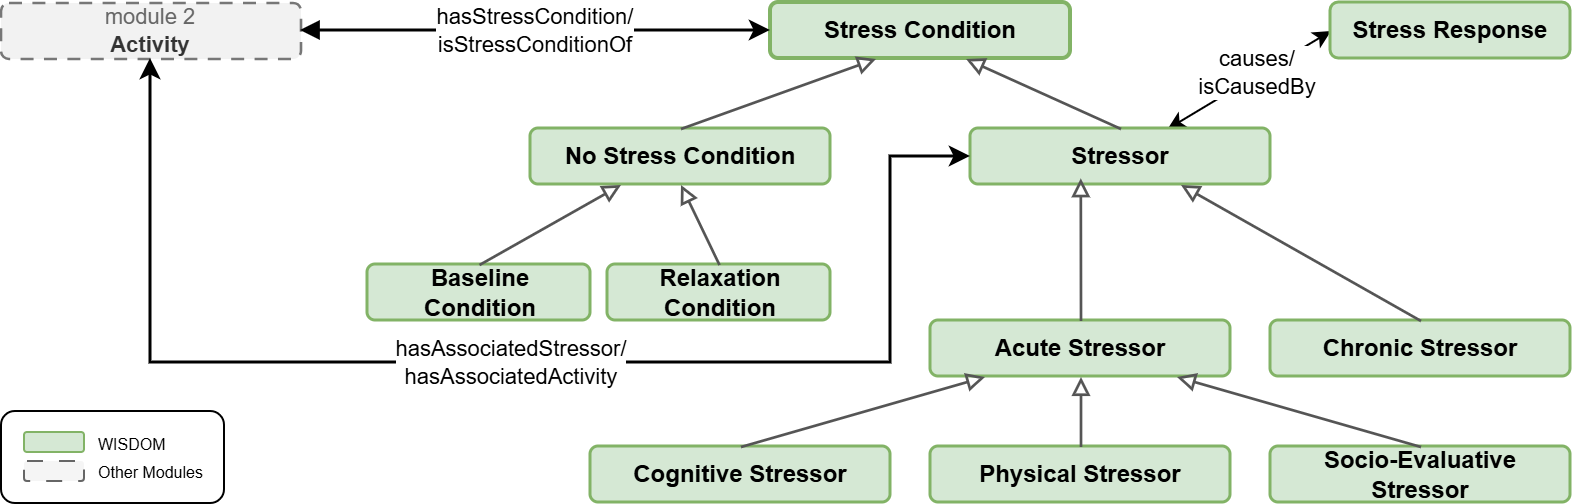

The diagram above was exported from draw.io. Its source (the exported page's mxGraphModel, read from the mxfile embedded in the PNG):
<mxGraphModel dx="1414" dy="743" grid="1" gridSize="10" guides="1" tooltips="1" connect="1" arrows="1" fold="1" page="1" pageScale="1" pageWidth="827" pageHeight="1169" math="0" shadow="0">
  <root>
    <mxCell id="0" />
    <mxCell id="1" parent="0" />
    <mxCell id="2" parent="1" style="rounded=1;whiteSpace=wrap;html=1;fillColor=none;" value="" vertex="1">
      <mxGeometry height="46" width="111.5" x="165" y="294" as="geometry" />
    </mxCell>
    <mxCell id="3" parent="1" style="rounded=1;whiteSpace=wrap;html=1;fillColor=#f5f5f5;strokeColor=#666666;dashed=1;dashPattern=8 8;fontColor=#333333;" value="" vertex="1">
      <mxGeometry height="10" width="30" x="176.5" y="319" as="geometry" />
    </mxCell>
    <mxCell id="4" parent="1" style="text;html=1;whiteSpace=wrap;strokeColor=none;fillColor=none;align=left;verticalAlign=middle;rounded=0;" value="&lt;font style=&quot;font-size: 8px;&quot;&gt;Other Modules&lt;/font&gt;" vertex="1">
      <mxGeometry height="10" width="60" x="211.5" y="319" as="geometry" />
    </mxCell>
    <mxCell id="5" parent="1" style="shape=rectangle;rounded=1;absoluteArcSize=1;arcSize=8;whiteSpace=wrap;html=1;align=center;verticalAlign=middle;fillColor=#d5e8d4;strokeColor=#82b366;strokeWidth=2;fontSize=12;fontStyle=1;spacing=5;" value="&lt;span&gt;Stress Condition&lt;/span&gt;" vertex="1">
      <mxGeometry height="28" width="150" x="550" y="90" as="geometry" />
    </mxCell>
    <mxCell id="6" parent="1" style="shape=rectangle;rounded=1;absoluteArcSize=1;arcSize=8;whiteSpace=wrap;html=1;align=center;verticalAlign=middle;fillColor=#d5e8d4;strokeColor=#82b366;strokeWidth=1.5;fontSize=12;spacing=5;" value="&lt;b&gt;No Stress Condition&lt;/b&gt;" vertex="1">
      <mxGeometry height="28" width="150" x="430" y="153" as="geometry" />
    </mxCell>
    <mxCell id="7" edge="1" parent="1" source="9" style="rounded=0;orthogonalLoop=1;jettySize=auto;html=1;entryX=0;entryY=0.5;entryDx=0;entryDy=0;startArrow=classic;startFill=1;" target="29">
      <mxGeometry relative="1" as="geometry" />
    </mxCell>
    <mxCell id="8" connectable="0" parent="7" style="edgeLabel;html=1;align=center;verticalAlign=middle;resizable=0;points=[];" value="causes/&lt;div&gt;isCausedBy&lt;/div&gt;" vertex="1">
      <mxGeometry relative="1" x="0.1221" y="2" as="geometry">
        <mxPoint as="offset" />
      </mxGeometry>
    </mxCell>
    <mxCell id="9" parent="1" style="shape=rectangle;rounded=1;absoluteArcSize=1;arcSize=8;whiteSpace=wrap;html=1;align=center;verticalAlign=middle;fillColor=#d5e8d4;strokeColor=#82b366;strokeWidth=1.5;fontSize=12;spacing=5;" value="&lt;b&gt;Stressor&lt;/b&gt;" vertex="1">
      <mxGeometry height="28" width="150" x="650" y="153" as="geometry" />
    </mxCell>
    <mxCell id="10" parent="1" style="shape=rectangle;rounded=1;absoluteArcSize=1;arcSize=8;whiteSpace=wrap;html=1;align=center;verticalAlign=middle;fillColor=#d5e8d4;strokeColor=#82b366;strokeWidth=1.5;fontSize=12;spacing=5;" value="&lt;b&gt;Baseline Condition&lt;/b&gt;" vertex="1">
      <mxGeometry height="28" width="111.5" x="348.5" y="221" as="geometry" />
    </mxCell>
    <mxCell id="11" parent="1" style="shape=rectangle;rounded=1;absoluteArcSize=1;arcSize=8;whiteSpace=wrap;html=1;align=center;verticalAlign=middle;fillColor=#d5e8d4;strokeColor=#82b366;strokeWidth=1.5;fontSize=12;spacing=5;" value="&lt;b&gt;Relaxation Condition&lt;/b&gt;" vertex="1">
      <mxGeometry height="28" width="111.5" x="468.5" y="221" as="geometry" />
    </mxCell>
    <mxCell id="12" parent="1" style="shape=rectangle;rounded=1;absoluteArcSize=1;arcSize=8;whiteSpace=wrap;html=1;align=center;verticalAlign=middle;fillColor=#d5e8d4;strokeColor=#82b366;strokeWidth=1.5;fontSize=12;spacing=5;" value="&lt;b&gt;Acute Stressor&lt;/b&gt;" vertex="1">
      <mxGeometry height="28" width="150" x="630" y="249" as="geometry" />
    </mxCell>
    <mxCell id="13" parent="1" style="shape=rectangle;rounded=1;absoluteArcSize=1;arcSize=8;whiteSpace=wrap;html=1;align=center;verticalAlign=middle;fillColor=#d5e8d4;strokeColor=#82b366;strokeWidth=1.5;fontSize=12;spacing=5;" value="&lt;b&gt;Chronic Stressor&lt;/b&gt;" vertex="1">
      <mxGeometry height="28" width="150" x="800" y="249" as="geometry" />
    </mxCell>
    <mxCell id="14" parent="1" style="shape=rectangle;rounded=1;absoluteArcSize=1;arcSize=8;whiteSpace=wrap;html=1;align=center;verticalAlign=middle;fillColor=#d5e8d4;strokeColor=#82b366;strokeWidth=1.5;fontSize=12;spacing=5;" value="&lt;b&gt;Cognitive Stressor&lt;/b&gt;" vertex="1">
      <mxGeometry height="28" width="150" x="460" y="312" as="geometry" />
    </mxCell>
    <mxCell id="15" parent="1" style="shape=rectangle;rounded=1;absoluteArcSize=1;arcSize=8;whiteSpace=wrap;html=1;align=center;verticalAlign=middle;fillColor=#d5e8d4;strokeColor=#82b366;strokeWidth=1.5;fontSize=12;spacing=5;" value="&lt;b&gt;Physical Stressor&lt;/b&gt;" vertex="1">
      <mxGeometry height="28" width="150" x="630" y="312" as="geometry" />
    </mxCell>
    <mxCell id="16" parent="1" style="shape=rectangle;rounded=1;absoluteArcSize=1;arcSize=8;whiteSpace=wrap;html=1;align=center;verticalAlign=middle;fillColor=#d5e8d4;strokeColor=#82b366;strokeWidth=1.5;fontSize=12;spacing=5;" value="&lt;b&gt;Socio-Evaluative&lt;br&gt;Stressor&lt;/b&gt;" vertex="1">
      <mxGeometry height="28" width="150" x="800" y="312" as="geometry" />
    </mxCell>
    <mxCell id="17" parent="1" style="shape=rectangle;rounded=1;absoluteArcSize=1;arcSize=8;whiteSpace=wrap;html=1;align=center;verticalAlign=middle;fillColor=#F2F2F2;strokeColor=#777777;strokeWidth=1.3;dashed=1;dashPattern=5 4;fontColor=#333333;fontSize=11;spacing=5;" value="&lt;font color=&quot;#666666&quot;&gt;module 2&lt;/font&gt;&lt;br&gt;&lt;b&gt;Activity&lt;/b&gt;" vertex="1">
      <mxGeometry height="28" width="150" x="165" y="90" as="geometry" />
    </mxCell>
    <mxCell id="18" edge="1" parent="1" source="6" style="edgeStyle=none;rounded=0;html=1;strokeColor=#555555;strokeWidth=1.35;endArrow=block;endFill=0;fontSize=9;fontColor=#444444;labelBackgroundColor=#FFFFFF;exitX=0.5;exitY=0;entryX=0.35;entryY=1;exitPerimeter=1;entryPerimeter=1;" target="5" value="">
      <mxGeometry relative="1" as="geometry" />
    </mxCell>
    <mxCell id="19" edge="1" parent="1" source="9" style="edgeStyle=none;rounded=0;html=1;strokeColor=#555555;strokeWidth=1.35;endArrow=block;endFill=0;fontSize=9;fontColor=#444444;labelBackgroundColor=#FFFFFF;exitX=0.5;exitY=0;entryX=0.65;entryY=1;exitPerimeter=1;entryPerimeter=1;" target="5" value="">
      <mxGeometry relative="1" as="geometry" />
    </mxCell>
    <mxCell id="20" edge="1" parent="1" source="10" style="edgeStyle=none;rounded=0;html=1;strokeColor=#555555;strokeWidth=1.35;endArrow=block;endFill=0;fontSize=9;fontColor=#444444;labelBackgroundColor=#FFFFFF;exitX=0.5;exitY=0;entryX=0.3;entryY=1;exitPerimeter=1;entryPerimeter=1;" target="6" value="">
      <mxGeometry relative="1" as="geometry" />
    </mxCell>
    <mxCell id="21" edge="1" parent="1" source="11" style="edgeStyle=none;rounded=0;html=1;strokeColor=#555555;strokeWidth=1.35;endArrow=block;endFill=0;fontSize=9;fontColor=#444444;labelBackgroundColor=#FFFFFF;exitX=0.5;exitY=0;entryX=0.5;entryY=1;exitPerimeter=1;entryDx=0;entryDy=0;" target="6" value="">
      <mxGeometry relative="1" as="geometry" />
    </mxCell>
    <mxCell id="22" edge="1" parent="1" source="12" style="edgeStyle=none;rounded=0;html=1;strokeColor=#555555;strokeWidth=1.35;endArrow=block;endFill=0;fontSize=9;fontColor=#444444;labelBackgroundColor=#FFFFFF;exitX=0.5;exitY=0;entryX=0.366;entryY=0.881;exitPerimeter=1;entryPerimeter=0;entryDx=0;entryDy=0;" target="9" value="">
      <mxGeometry relative="1" as="geometry" />
    </mxCell>
    <mxCell id="23" edge="1" parent="1" source="13" style="edgeStyle=none;rounded=0;html=1;strokeColor=#555555;strokeWidth=1.35;endArrow=block;endFill=0;fontSize=9;fontColor=#444444;labelBackgroundColor=#FFFFFF;exitX=0.5;exitY=0;entryX=0.7;entryY=1;exitPerimeter=1;entryPerimeter=1;" target="9" value="">
      <mxGeometry relative="1" as="geometry" />
    </mxCell>
    <mxCell id="24" edge="1" parent="1" source="14" style="edgeStyle=none;rounded=0;html=1;strokeColor=#555555;strokeWidth=1.35;endArrow=block;endFill=0;fontSize=9;fontColor=#444444;labelBackgroundColor=#FFFFFF;exitX=0.5;exitY=0;entryX=0.18;entryY=1;exitPerimeter=1;entryPerimeter=1;" target="12" value="">
      <mxGeometry relative="1" as="geometry" />
    </mxCell>
    <mxCell id="25" edge="1" parent="1" source="15" style="edgeStyle=none;rounded=0;html=1;strokeColor=#555555;strokeWidth=1.35;endArrow=block;endFill=0;fontSize=9;fontColor=#444444;labelBackgroundColor=#FFFFFF;exitX=0.5;exitY=0;entryX=0.5;entryY=1;exitPerimeter=1;entryPerimeter=1;" target="12" value="">
      <mxGeometry relative="1" as="geometry" />
    </mxCell>
    <mxCell id="26" edge="1" parent="1" source="16" style="edgeStyle=none;rounded=0;html=1;strokeColor=#555555;strokeWidth=1.35;endArrow=block;endFill=0;fontSize=9;fontColor=#444444;labelBackgroundColor=#FFFFFF;exitX=0.5;exitY=0;entryX=0.82;entryY=1;exitPerimeter=1;entryPerimeter=1;" target="12" value="">
      <mxGeometry relative="1" as="geometry" />
    </mxCell>
    <mxCell id="27" edge="1" parent="1" source="17" style="rounded=0;html=1;strokeColor=light-dark(#000000,#000000);strokeWidth=1.5;endArrow=classic;endFill=1;fontSize=9;fontColor=#0B4F7A;labelBackgroundColor=#FFFFFF;entryX=0;entryY=0.5;entryDx=0;entryDy=0;startArrow=block;startFill=1;exitX=1;exitY=0.5;exitDx=0;exitDy=0;" target="5" value="&lt;span style=&quot;color: light-dark(rgb(0, 0, 0), rgb(0, 0, 0));&quot;&gt;&lt;font style=&quot;font-size: 11px;&quot;&gt;hasStressCondition/&lt;/font&gt;&lt;/span&gt;&lt;div&gt;&lt;span style=&quot;color: light-dark(rgb(0, 0, 0), rgb(0, 0, 0));&quot;&gt;&lt;font style=&quot;font-size: 11px;&quot;&gt;isStressConditionOf&lt;/font&gt;&lt;/span&gt;&lt;/div&gt;">
      <mxGeometry relative="1" x="-0.0014" as="geometry">
        <mxPoint as="offset" />
        <mxPoint x="150" y="201" as="sourcePoint" />
        <mxPoint x="550" y="53.000000000000114" as="targetPoint" />
      </mxGeometry>
    </mxCell>
    <mxCell id="28" edge="1" parent="1" source="17" style="edgeStyle=none;rounded=0;html=1;strokeColor=light-dark(#000000,#000000);strokeWidth=1.5;endArrow=classic;endFill=1;fontSize=9;fontColor=#0B4F7A;labelBackgroundColor=#FFFFFF;entryX=0;entryY=0.5;entryDx=0;entryDy=0;startArrow=classic;startFill=1;exitX=0.5;exitY=1;exitDx=0;exitDy=0;" target="9" value="&lt;span style=&quot;color: light-dark(rgb(0, 0, 0), rgb(0, 0, 0));&quot;&gt;&lt;font style=&quot;font-size: 11px;&quot;&gt;hasAssociatedStressor/&lt;/font&gt;&lt;/span&gt;&lt;div&gt;&lt;span style=&quot;color: light-dark(rgb(0, 0, 0), rgb(0, 0, 0));&quot;&gt;&lt;font style=&quot;font-size: 11px;&quot;&gt;hasAssociatedActivity&lt;/font&gt;&lt;/span&gt;&lt;/div&gt;">
      <mxGeometry relative="1" x="-0.0007" as="geometry">
        <mxPoint as="offset" />
        <Array as="points">
          <mxPoint x="240" y="270" />
          <mxPoint x="410" y="270" />
          <mxPoint x="610" y="270" />
          <mxPoint x="610" y="230" />
          <mxPoint x="610" y="167" />
        </Array>
        <mxPoint x="240" y="150" as="sourcePoint" />
      </mxGeometry>
    </mxCell>
    <mxCell id="29" parent="1" style="rounded=1;whiteSpace=wrap;html=1;fillColor=#d5e8d4;strokeColor=#82b366;strokeWidth=1.5;fontStyle=1" value="Stress Response" vertex="1">
      <mxGeometry height="28" width="120" x="830" y="90" as="geometry" />
    </mxCell>
    <mxCell id="30" parent="1" style="rounded=1;whiteSpace=wrap;html=1;fillColor=#d5e8d4;strokeColor=#82b366;" value="" vertex="1">
      <mxGeometry height="10" width="30" x="176.5" y="304.5" as="geometry" />
    </mxCell>
    <mxCell id="31" parent="1" style="text;html=1;whiteSpace=wrap;strokeColor=none;fillColor=none;align=left;verticalAlign=middle;rounded=0;" value="&lt;font style=&quot;font-size: 8px;&quot;&gt;WISDOM&lt;/font&gt;" vertex="1">
      <mxGeometry height="10" width="60" x="211.5" y="304.5" as="geometry" />
    </mxCell>
  </root>
</mxGraphModel>